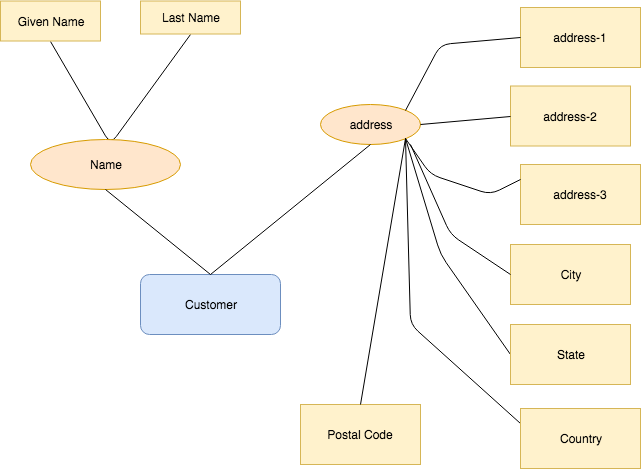

The diagram above was exported from draw.io. Its source (the exported page's mxGraphModel, read from the mxfile embedded in the PNG):
<mxGraphModel dx="759" dy="475" grid="1" gridSize="10" guides="1" tooltips="1" connect="1" arrows="1" fold="1" page="1" pageScale="1" pageWidth="827" pageHeight="1169" math="0" shadow="0">
  <root>
    <mxCell id="0" />
    <mxCell id="1" parent="0" />
    <mxCell id="amG7YnKIqZWrDTLc4nfG-1" value="address" style="ellipse;whiteSpace=wrap;html=1;fillColor=#ffe6cc;strokeColor=#d79b00;" vertex="1" parent="1">
      <mxGeometry x="360" y="280" width="100" height="40" as="geometry" />
    </mxCell>
    <mxCell id="amG7YnKIqZWrDTLc4nfG-2" value="" style="endArrow=none;html=1;exitX=0.5;exitY=1;exitDx=0;exitDy=0;entryX=0.5;entryY=1;entryDx=0;entryDy=0;" edge="1" parent="1" source="amG7YnKIqZWrDTLc4nfG-6" target="amG7YnKIqZWrDTLc4nfG-5">
      <mxGeometry width="50" height="50" relative="1" as="geometry">
        <mxPoint x="70" y="300" as="sourcePoint" />
        <mxPoint x="140" y="235" as="targetPoint" />
        <Array as="points">
          <mxPoint x="150" y="320" />
        </Array>
      </mxGeometry>
    </mxCell>
    <mxCell id="amG7YnKIqZWrDTLc4nfG-3" value="Customer" style="rounded=1;whiteSpace=wrap;html=1;fillColor=#dae8fc;strokeColor=#6c8ebf;" vertex="1" parent="1">
      <mxGeometry x="180" y="450" width="140" height="60" as="geometry" />
    </mxCell>
    <mxCell id="amG7YnKIqZWrDTLc4nfG-4" value="Name" style="ellipse;whiteSpace=wrap;html=1;fillColor=#ffe6cc;strokeColor=#d79b00;" vertex="1" parent="1">
      <mxGeometry x="70" y="315" width="150" height="50" as="geometry" />
    </mxCell>
    <mxCell id="amG7YnKIqZWrDTLc4nfG-5" value="Given Name" style="rounded=0;whiteSpace=wrap;html=1;fillColor=#fff2cc;strokeColor=#d6b656;" vertex="1" parent="1">
      <mxGeometry x="40" y="176.5" width="100" height="40" as="geometry" />
    </mxCell>
    <mxCell id="amG7YnKIqZWrDTLc4nfG-6" value="Last Name" style="rounded=0;whiteSpace=wrap;html=1;fillColor=#fff2cc;strokeColor=#d6b656;" vertex="1" parent="1">
      <mxGeometry x="180" y="176.5" width="100" height="33" as="geometry" />
    </mxCell>
    <mxCell id="amG7YnKIqZWrDTLc4nfG-7" value="address-3" style="rounded=0;whiteSpace=wrap;html=1;fillColor=#fff2cc;strokeColor=#d6b656;" vertex="1" parent="1">
      <mxGeometry x="560" y="340" width="120" height="60" as="geometry" />
    </mxCell>
    <mxCell id="amG7YnKIqZWrDTLc4nfG-8" value="address-2" style="rounded=0;whiteSpace=wrap;html=1;fillColor=#fff2cc;strokeColor=#d6b656;" vertex="1" parent="1">
      <mxGeometry x="550" y="261.5" width="120" height="60" as="geometry" />
    </mxCell>
    <mxCell id="amG7YnKIqZWrDTLc4nfG-9" value="address-1" style="rounded=0;whiteSpace=wrap;html=1;fillColor=#fff2cc;strokeColor=#d6b656;" vertex="1" parent="1">
      <mxGeometry x="560" y="183" width="120" height="60" as="geometry" />
    </mxCell>
    <mxCell id="amG7YnKIqZWrDTLc4nfG-10" value="" style="endArrow=none;html=1;entryX=0;entryY=0.5;entryDx=0;entryDy=0;exitX=1;exitY=0;exitDx=0;exitDy=0;" edge="1" parent="1" source="amG7YnKIqZWrDTLc4nfG-1" target="amG7YnKIqZWrDTLc4nfG-9">
      <mxGeometry width="50" height="50" relative="1" as="geometry">
        <mxPoint x="470" y="268" as="sourcePoint" />
        <mxPoint x="520" y="218" as="targetPoint" />
        <Array as="points">
          <mxPoint x="480" y="220" />
        </Array>
      </mxGeometry>
    </mxCell>
    <mxCell id="amG7YnKIqZWrDTLc4nfG-11" value="" style="endArrow=none;html=1;entryX=1;entryY=1;entryDx=0;entryDy=0;exitX=0;exitY=0.25;exitDx=0;exitDy=0;" edge="1" parent="1" source="amG7YnKIqZWrDTLc4nfG-7" target="amG7YnKIqZWrDTLc4nfG-1">
      <mxGeometry width="50" height="50" relative="1" as="geometry">
        <mxPoint x="470" y="390" as="sourcePoint" />
        <mxPoint x="520" y="340" as="targetPoint" />
        <Array as="points">
          <mxPoint x="530" y="370" />
          <mxPoint x="470" y="350" />
        </Array>
      </mxGeometry>
    </mxCell>
    <mxCell id="amG7YnKIqZWrDTLc4nfG-13" value="" style="endArrow=none;html=1;entryX=0;entryY=0.5;entryDx=0;entryDy=0;exitX=1;exitY=0.5;exitDx=0;exitDy=0;" edge="1" parent="1" source="amG7YnKIqZWrDTLc4nfG-1" target="amG7YnKIqZWrDTLc4nfG-8">
      <mxGeometry width="50" height="50" relative="1" as="geometry">
        <mxPoint x="490" y="320" as="sourcePoint" />
        <mxPoint x="540" y="270" as="targetPoint" />
      </mxGeometry>
    </mxCell>
    <mxCell id="amG7YnKIqZWrDTLc4nfG-14" value="" style="endArrow=none;html=1;entryX=0.5;entryY=1;entryDx=0;entryDy=0;exitX=0.5;exitY=0;exitDx=0;exitDy=0;" edge="1" parent="1" source="amG7YnKIqZWrDTLc4nfG-3" target="amG7YnKIqZWrDTLc4nfG-1">
      <mxGeometry width="50" height="50" relative="1" as="geometry">
        <mxPoint x="340" y="420" as="sourcePoint" />
        <mxPoint x="390" y="370" as="targetPoint" />
      </mxGeometry>
    </mxCell>
    <mxCell id="amG7YnKIqZWrDTLc4nfG-15" value="" style="endArrow=none;html=1;entryX=0.5;entryY=1;entryDx=0;entryDy=0;exitX=0.5;exitY=0;exitDx=0;exitDy=0;" edge="1" parent="1" source="amG7YnKIqZWrDTLc4nfG-3" target="amG7YnKIqZWrDTLc4nfG-4">
      <mxGeometry width="50" height="50" relative="1" as="geometry">
        <mxPoint x="215" y="410" as="sourcePoint" />
        <mxPoint x="265" y="360" as="targetPoint" />
      </mxGeometry>
    </mxCell>
    <mxCell id="amG7YnKIqZWrDTLc4nfG-16" value="" style="endArrow=none;html=1;entryX=1;entryY=1;entryDx=0;entryDy=0;exitX=0;exitY=0.25;exitDx=0;exitDy=0;" edge="1" parent="1" source="amG7YnKIqZWrDTLc4nfG-19" target="amG7YnKIqZWrDTLc4nfG-1">
      <mxGeometry width="50" height="50" relative="1" as="geometry">
        <mxPoint x="450" y="430" as="sourcePoint" />
        <mxPoint x="500" y="380" as="targetPoint" />
        <Array as="points">
          <mxPoint x="450" y="500" />
        </Array>
      </mxGeometry>
    </mxCell>
    <mxCell id="amG7YnKIqZWrDTLc4nfG-17" value="" style="endArrow=none;html=1;entryX=1;entryY=1;entryDx=0;entryDy=0;exitX=0;exitY=0.5;exitDx=0;exitDy=0;" edge="1" parent="1" source="amG7YnKIqZWrDTLc4nfG-18" target="amG7YnKIqZWrDTLc4nfG-1">
      <mxGeometry width="50" height="50" relative="1" as="geometry">
        <mxPoint x="490" y="440" as="sourcePoint" />
        <mxPoint x="520" y="425" as="targetPoint" />
        <Array as="points">
          <mxPoint x="480" y="430" />
        </Array>
      </mxGeometry>
    </mxCell>
    <mxCell id="amG7YnKIqZWrDTLc4nfG-18" value="State" style="rounded=0;whiteSpace=wrap;html=1;fillColor=#fff2cc;strokeColor=#d6b656;" vertex="1" parent="1">
      <mxGeometry x="550" y="500" width="120" height="60" as="geometry" />
    </mxCell>
    <mxCell id="amG7YnKIqZWrDTLc4nfG-19" value="Country" style="rounded=0;whiteSpace=wrap;html=1;fillColor=#fff2cc;strokeColor=#d6b656;" vertex="1" parent="1">
      <mxGeometry x="560" y="584" width="120" height="60" as="geometry" />
    </mxCell>
    <mxCell id="amG7YnKIqZWrDTLc4nfG-20" value="City" style="rounded=0;whiteSpace=wrap;html=1;fillColor=#fff2cc;strokeColor=#d6b656;" vertex="1" parent="1">
      <mxGeometry x="550" y="420" width="120" height="60" as="geometry" />
    </mxCell>
    <mxCell id="amG7YnKIqZWrDTLc4nfG-21" value="" style="endArrow=none;html=1;exitX=0;exitY=0.5;exitDx=0;exitDy=0;" edge="1" parent="1" source="amG7YnKIqZWrDTLc4nfG-20">
      <mxGeometry width="50" height="50" relative="1" as="geometry">
        <mxPoint x="490" y="440" as="sourcePoint" />
        <mxPoint x="450" y="320" as="targetPoint" />
        <Array as="points">
          <mxPoint x="490" y="410" />
        </Array>
      </mxGeometry>
    </mxCell>
    <mxCell id="amG7YnKIqZWrDTLc4nfG-22" value="Postal Code" style="rounded=0;whiteSpace=wrap;html=1;fillColor=#fff2cc;strokeColor=#d6b656;" vertex="1" parent="1">
      <mxGeometry x="340" y="580" width="120" height="60" as="geometry" />
    </mxCell>
    <mxCell id="amG7YnKIqZWrDTLc4nfG-23" value="" style="endArrow=none;html=1;exitX=0.5;exitY=0;exitDx=0;exitDy=0;entryX=1;entryY=1;entryDx=0;entryDy=0;" edge="1" parent="1" source="amG7YnKIqZWrDTLc4nfG-22" target="amG7YnKIqZWrDTLc4nfG-1">
      <mxGeometry width="50" height="50" relative="1" as="geometry">
        <mxPoint x="375" y="555" as="sourcePoint" />
        <mxPoint x="450" y="320" as="targetPoint" />
        <Array as="points" />
      </mxGeometry>
    </mxCell>
  </root>
</mxGraphModel>